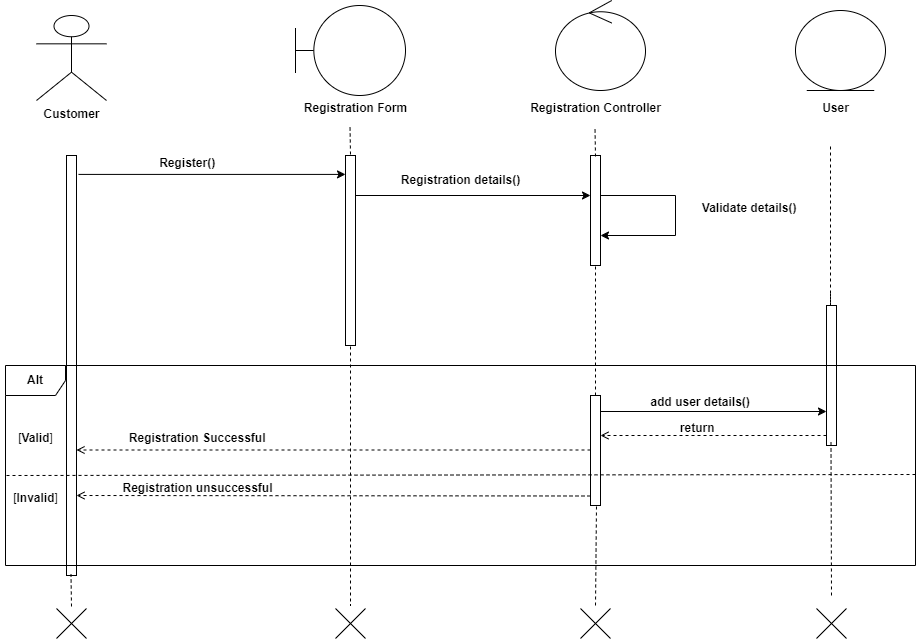

The diagram above was exported from draw.io. Its source (the exported page's mxGraphModel, read from the mxfile embedded in the PNG):
<mxGraphModel dx="1120" dy="478" grid="1" gridSize="10" guides="1" tooltips="1" connect="1" arrows="1" fold="1" page="1" pageScale="1" pageWidth="827" pageHeight="1169" math="0" shadow="0">
  <root>
    <mxCell id="0" />
    <mxCell id="1" parent="0" />
    <mxCell id="Yk3_ycTILqNiP54HJ08Q-1" value="&lt;b&gt;Customer&lt;/b&gt;" style="shape=umlActor;verticalLabelPosition=bottom;verticalAlign=top;html=1;outlineConnect=0;" parent="1" vertex="1">
      <mxGeometry x="41" y="20" width="70" height="85" as="geometry" />
    </mxCell>
    <mxCell id="Yk3_ycTILqNiP54HJ08Q-2" value="" style="ellipse;shape=umlControl;whiteSpace=wrap;html=1;" parent="1" vertex="1">
      <mxGeometry x="560" y="5" width="90" height="90" as="geometry" />
    </mxCell>
    <mxCell id="Yk3_ycTILqNiP54HJ08Q-3" value="" style="shape=umlBoundary;whiteSpace=wrap;html=1;" parent="1" vertex="1">
      <mxGeometry x="300" y="10" width="110" height="90" as="geometry" />
    </mxCell>
    <mxCell id="Yk3_ycTILqNiP54HJ08Q-4" value="" style="ellipse;shape=umlEntity;whiteSpace=wrap;html=1;" parent="1" vertex="1">
      <mxGeometry x="800" y="15" width="90" height="80" as="geometry" />
    </mxCell>
    <mxCell id="Yk3_ycTILqNiP54HJ08Q-5" value="&lt;b&gt;Registration Form&lt;/b&gt;" style="text;html=1;align=center;verticalAlign=middle;resizable=0;points=[];autosize=1;strokeColor=none;fillColor=none;" parent="1" vertex="1">
      <mxGeometry x="295" y="98" width="130" height="30" as="geometry" />
    </mxCell>
    <mxCell id="Yk3_ycTILqNiP54HJ08Q-6" value="&lt;b&gt;Registration Controller&lt;/b&gt;" style="text;html=1;align=center;verticalAlign=middle;resizable=0;points=[];autosize=1;strokeColor=none;fillColor=none;" parent="1" vertex="1">
      <mxGeometry x="525" y="98" width="150" height="30" as="geometry" />
    </mxCell>
    <mxCell id="Yk3_ycTILqNiP54HJ08Q-7" value="&lt;b&gt;User&lt;/b&gt;" style="text;html=1;align=center;verticalAlign=middle;resizable=0;points=[];autosize=1;strokeColor=none;fillColor=none;" parent="1" vertex="1">
      <mxGeometry x="815" y="98" width="50" height="30" as="geometry" />
    </mxCell>
    <mxCell id="Yk3_ycTILqNiP54HJ08Q-8" value="" style="html=1;points=[];perimeter=orthogonalPerimeter;outlineConnect=0;targetShapes=umlLifeline;portConstraint=eastwest;newEdgeStyle={&quot;edgeStyle&quot;:&quot;elbowEdgeStyle&quot;,&quot;elbow&quot;:&quot;vertical&quot;,&quot;curved&quot;:0,&quot;rounded&quot;:0};" parent="1" vertex="1">
      <mxGeometry x="71" y="160" width="10" height="420" as="geometry" />
    </mxCell>
    <mxCell id="Yk3_ycTILqNiP54HJ08Q-9" value="" style="html=1;points=[];perimeter=orthogonalPerimeter;outlineConnect=0;targetShapes=umlLifeline;portConstraint=eastwest;newEdgeStyle={&quot;edgeStyle&quot;:&quot;elbowEdgeStyle&quot;,&quot;elbow&quot;:&quot;vertical&quot;,&quot;curved&quot;:0,&quot;rounded&quot;:0};" parent="1" vertex="1">
      <mxGeometry x="595" y="160" width="10" height="110" as="geometry" />
    </mxCell>
    <mxCell id="Yk3_ycTILqNiP54HJ08Q-10" value="" style="html=1;points=[];perimeter=orthogonalPerimeter;outlineConnect=0;targetShapes=umlLifeline;portConstraint=eastwest;newEdgeStyle={&quot;edgeStyle&quot;:&quot;elbowEdgeStyle&quot;,&quot;elbow&quot;:&quot;vertical&quot;,&quot;curved&quot;:0,&quot;rounded&quot;:0};" parent="1" vertex="1">
      <mxGeometry x="350" y="160" width="10" height="190" as="geometry" />
    </mxCell>
    <mxCell id="Yk3_ycTILqNiP54HJ08Q-11" value="" style="endArrow=classic;html=1;rounded=0;exitX=1.6;exitY=0.061;exitDx=0;exitDy=0;exitPerimeter=0;" parent="1" target="Yk3_ycTILqNiP54HJ08Q-10" edge="1">
      <mxGeometry width="50" height="50" relative="1" as="geometry">
        <mxPoint x="83" y="178.90999999999997" as="sourcePoint" />
        <mxPoint x="346" y="178.90999999999997" as="targetPoint" />
      </mxGeometry>
    </mxCell>
    <mxCell id="Yk3_ycTILqNiP54HJ08Q-12" value="" style="endArrow=classic;html=1;rounded=0;entryX=0.5;entryY=0.5;entryDx=0;entryDy=0;entryPerimeter=0;" parent="1" source="Yk3_ycTILqNiP54HJ08Q-10" edge="1">
      <mxGeometry width="50" height="50" relative="1" as="geometry">
        <mxPoint x="370" y="200" as="sourcePoint" />
        <mxPoint x="595" y="200" as="targetPoint" />
      </mxGeometry>
    </mxCell>
    <mxCell id="Yk3_ycTILqNiP54HJ08Q-13" value="" style="endArrow=none;dashed=1;html=1;rounded=0;exitX=1;exitY=1;exitDx=0;exitDy=0;exitPerimeter=0;" parent="1" edge="1">
      <mxGeometry width="50" height="50" relative="1" as="geometry">
        <mxPoint x="355" y="351" as="sourcePoint" />
        <mxPoint x="355" y="610" as="targetPoint" />
      </mxGeometry>
    </mxCell>
    <mxCell id="Yk3_ycTILqNiP54HJ08Q-14" value="" style="endArrow=none;dashed=1;html=1;rounded=0;" parent="1" edge="1">
      <mxGeometry width="50" height="50" relative="1" as="geometry">
        <mxPoint x="600" y="161" as="sourcePoint" />
        <mxPoint x="599.5" y="132" as="targetPoint" />
      </mxGeometry>
    </mxCell>
    <mxCell id="Yk3_ycTILqNiP54HJ08Q-15" value="" style="endArrow=none;dashed=1;html=1;rounded=0;" parent="1" edge="1">
      <mxGeometry width="50" height="50" relative="1" as="geometry">
        <mxPoint x="355" y="159" as="sourcePoint" />
        <mxPoint x="354.5" y="130" as="targetPoint" />
      </mxGeometry>
    </mxCell>
    <mxCell id="Yk3_ycTILqNiP54HJ08Q-16" value="" style="endArrow=none;html=1;rounded=0;" parent="1" source="Yk3_ycTILqNiP54HJ08Q-9" edge="1">
      <mxGeometry width="50" height="50" relative="1" as="geometry">
        <mxPoint x="605" y="198" as="sourcePoint" />
        <mxPoint x="680" y="200" as="targetPoint" />
      </mxGeometry>
    </mxCell>
    <mxCell id="Yk3_ycTILqNiP54HJ08Q-17" value="" style="endArrow=none;html=1;rounded=0;" parent="1" edge="1">
      <mxGeometry width="50" height="50" relative="1" as="geometry">
        <mxPoint x="680" y="240" as="sourcePoint" />
        <mxPoint x="680" y="200" as="targetPoint" />
      </mxGeometry>
    </mxCell>
    <mxCell id="Yk3_ycTILqNiP54HJ08Q-18" value="" style="endArrow=classic;html=1;rounded=0;" parent="1" target="Yk3_ycTILqNiP54HJ08Q-9" edge="1">
      <mxGeometry width="50" height="50" relative="1" as="geometry">
        <mxPoint x="680" y="240" as="sourcePoint" />
        <mxPoint x="580" y="300" as="targetPoint" />
      </mxGeometry>
    </mxCell>
    <mxCell id="Yk3_ycTILqNiP54HJ08Q-19" value="" style="endArrow=none;dashed=1;html=1;rounded=0;" parent="1" source="Yk3_ycTILqNiP54HJ08Q-21" edge="1">
      <mxGeometry width="50" height="50" relative="1" as="geometry">
        <mxPoint x="835" y="298" as="sourcePoint" />
        <mxPoint x="835" y="148" as="targetPoint" />
      </mxGeometry>
    </mxCell>
    <mxCell id="Yk3_ycTILqNiP54HJ08Q-20" value="" style="endArrow=none;dashed=1;html=1;rounded=0;" parent="1" target="Yk3_ycTILqNiP54HJ08Q-21" edge="1">
      <mxGeometry width="50" height="50" relative="1" as="geometry">
        <mxPoint x="835" y="298" as="sourcePoint" />
        <mxPoint x="835" y="148" as="targetPoint" />
      </mxGeometry>
    </mxCell>
    <mxCell id="Yk3_ycTILqNiP54HJ08Q-21" value="" style="html=1;points=[];perimeter=orthogonalPerimeter;outlineConnect=0;targetShapes=umlLifeline;portConstraint=eastwest;newEdgeStyle={&quot;edgeStyle&quot;:&quot;elbowEdgeStyle&quot;,&quot;elbow&quot;:&quot;vertical&quot;,&quot;curved&quot;:0,&quot;rounded&quot;:0};" parent="1" vertex="1">
      <mxGeometry x="831" y="310" width="10" height="140" as="geometry" />
    </mxCell>
    <mxCell id="Yk3_ycTILqNiP54HJ08Q-22" value="" style="endArrow=none;dashed=1;html=1;rounded=0;" parent="1" source="Yk3_ycTILqNiP54HJ08Q-24" target="Yk3_ycTILqNiP54HJ08Q-9" edge="1">
      <mxGeometry width="50" height="50" relative="1" as="geometry">
        <mxPoint x="600" y="370" as="sourcePoint" />
        <mxPoint x="580" y="300" as="targetPoint" />
      </mxGeometry>
    </mxCell>
    <mxCell id="Yk3_ycTILqNiP54HJ08Q-23" value="" style="endArrow=none;dashed=1;html=1;rounded=0;" parent="1" edge="1">
      <mxGeometry width="50" height="50" relative="1" as="geometry">
        <mxPoint x="836" y="600" as="sourcePoint" />
        <mxPoint x="835.5" y="447" as="targetPoint" />
      </mxGeometry>
    </mxCell>
    <mxCell id="Yk3_ycTILqNiP54HJ08Q-24" value="" style="html=1;points=[];perimeter=orthogonalPerimeter;outlineConnect=0;targetShapes=umlLifeline;portConstraint=eastwest;newEdgeStyle={&quot;edgeStyle&quot;:&quot;elbowEdgeStyle&quot;,&quot;elbow&quot;:&quot;vertical&quot;,&quot;curved&quot;:0,&quot;rounded&quot;:0};" parent="1" vertex="1">
      <mxGeometry x="595" y="400" width="10" height="110" as="geometry" />
    </mxCell>
    <mxCell id="Yk3_ycTILqNiP54HJ08Q-25" value="" style="endArrow=none;dashed=1;html=1;rounded=0;" parent="1" edge="1">
      <mxGeometry width="50" height="50" relative="1" as="geometry">
        <mxPoint x="600" y="610" as="sourcePoint" />
        <mxPoint x="601" y="510" as="targetPoint" />
      </mxGeometry>
    </mxCell>
    <mxCell id="Yk3_ycTILqNiP54HJ08Q-26" value="" style="endArrow=classic;html=1;rounded=0;" parent="1" edge="1">
      <mxGeometry width="50" height="50" relative="1" as="geometry">
        <mxPoint x="605" y="416" as="sourcePoint" />
        <mxPoint x="831" y="416" as="targetPoint" />
      </mxGeometry>
    </mxCell>
    <mxCell id="Yk3_ycTILqNiP54HJ08Q-27" value="" style="html=1;verticalAlign=bottom;labelBackgroundColor=none;endArrow=open;endFill=0;dashed=1;rounded=0;" parent="1" edge="1">
      <mxGeometry width="160" relative="1" as="geometry">
        <mxPoint x="831" y="440" as="sourcePoint" />
        <mxPoint x="605" y="440" as="targetPoint" />
      </mxGeometry>
    </mxCell>
    <mxCell id="Yk3_ycTILqNiP54HJ08Q-28" value="&lt;b&gt;&amp;nbsp; &amp;nbsp; &amp;nbsp; &amp;nbsp; &amp;nbsp; &amp;nbsp; &amp;nbsp; &amp;nbsp; &amp;nbsp; &amp;nbsp; &amp;nbsp; &amp;nbsp; &amp;nbsp;add user details()&lt;/b&gt;" style="text;html=1;align=center;verticalAlign=middle;resizable=0;points=[];autosize=1;strokeColor=none;fillColor=none;" parent="1" vertex="1">
      <mxGeometry x="558" y="392" width="210" height="30" as="geometry" />
    </mxCell>
    <mxCell id="Yk3_ycTILqNiP54HJ08Q-29" value="&lt;b&gt;&amp;nbsp;return&lt;/b&gt;" style="text;html=1;align=center;verticalAlign=middle;resizable=0;points=[];autosize=1;strokeColor=none;fillColor=none;" parent="1" vertex="1">
      <mxGeometry x="670" y="418" width="60" height="30" as="geometry" />
    </mxCell>
    <mxCell id="Yk3_ycTILqNiP54HJ08Q-30" value="" style="html=1;verticalAlign=bottom;labelBackgroundColor=none;endArrow=open;endFill=0;dashed=1;rounded=0;" parent="1" source="Yk3_ycTILqNiP54HJ08Q-24" edge="1">
      <mxGeometry width="160" relative="1" as="geometry">
        <mxPoint x="307" y="454.5" as="sourcePoint" />
        <mxPoint x="81" y="454.5" as="targetPoint" />
      </mxGeometry>
    </mxCell>
    <mxCell id="Yk3_ycTILqNiP54HJ08Q-31" value="&lt;b&gt;&amp;nbsp;Registration Successful&lt;/b&gt;" style="text;html=1;align=center;verticalAlign=middle;resizable=0;points=[];autosize=1;strokeColor=none;fillColor=none;" parent="1" vertex="1">
      <mxGeometry x="120" y="428" width="160" height="30" as="geometry" />
    </mxCell>
    <mxCell id="Yk3_ycTILqNiP54HJ08Q-32" value="" style="html=1;verticalAlign=bottom;labelBackgroundColor=none;endArrow=open;endFill=0;dashed=1;rounded=0;" parent="1" edge="1">
      <mxGeometry width="160" relative="1" as="geometry">
        <mxPoint x="595" y="500.5" as="sourcePoint" />
        <mxPoint x="81" y="500" as="targetPoint" />
      </mxGeometry>
    </mxCell>
    <mxCell id="Yk3_ycTILqNiP54HJ08Q-33" value="&lt;b&gt;Registration unsuccessful&lt;/b&gt;" style="text;html=1;align=center;verticalAlign=middle;resizable=0;points=[];autosize=1;strokeColor=none;fillColor=none;" parent="1" vertex="1">
      <mxGeometry x="117" y="478" width="170" height="30" as="geometry" />
    </mxCell>
    <mxCell id="Yk3_ycTILqNiP54HJ08Q-34" value="&lt;b&gt;&amp;nbsp;Register()&lt;/b&gt;" style="text;html=1;align=center;verticalAlign=middle;resizable=0;points=[];autosize=1;strokeColor=none;fillColor=none;" parent="1" vertex="1">
      <mxGeometry x="150" y="153" width="80" height="30" as="geometry" />
    </mxCell>
    <mxCell id="Yk3_ycTILqNiP54HJ08Q-35" value="&lt;b&gt;Registration details()&lt;/b&gt;" style="text;html=1;align=center;verticalAlign=middle;resizable=0;points=[];autosize=1;strokeColor=none;fillColor=none;" parent="1" vertex="1">
      <mxGeometry x="395" y="170" width="140" height="30" as="geometry" />
    </mxCell>
    <mxCell id="Yk3_ycTILqNiP54HJ08Q-36" value="&lt;b&gt;&amp;nbsp;Validate details()&lt;/b&gt;" style="text;html=1;align=center;verticalAlign=middle;resizable=0;points=[];autosize=1;strokeColor=none;fillColor=none;" parent="1" vertex="1">
      <mxGeometry x="692" y="198" width="120" height="30" as="geometry" />
    </mxCell>
    <mxCell id="Yk3_ycTILqNiP54HJ08Q-37" value="" style="endArrow=none;dashed=1;html=1;rounded=0;" parent="1" edge="1">
      <mxGeometry width="50" height="50" relative="1" as="geometry">
        <mxPoint x="76" y="611" as="sourcePoint" />
        <mxPoint x="75.5" y="579" as="targetPoint" />
      </mxGeometry>
    </mxCell>
    <mxCell id="Yk3_ycTILqNiP54HJ08Q-38" value="" style="shape=umlDestroy;html=1;" parent="1" vertex="1">
      <mxGeometry x="61" y="613" width="30" height="30" as="geometry" />
    </mxCell>
    <mxCell id="Yk3_ycTILqNiP54HJ08Q-39" value="" style="shape=umlDestroy;html=1;" parent="1" vertex="1">
      <mxGeometry x="340" y="613" width="30" height="30" as="geometry" />
    </mxCell>
    <mxCell id="Yk3_ycTILqNiP54HJ08Q-40" value="" style="shape=umlDestroy;html=1;" parent="1" vertex="1">
      <mxGeometry x="585" y="613" width="30" height="30" as="geometry" />
    </mxCell>
    <mxCell id="Yk3_ycTILqNiP54HJ08Q-41" value="" style="shape=umlDestroy;html=1;" parent="1" vertex="1">
      <mxGeometry x="821" y="613" width="30" height="30" as="geometry" />
    </mxCell>
    <mxCell id="Yk3_ycTILqNiP54HJ08Q-43" value="&lt;b&gt;Alt&lt;/b&gt;" style="shape=umlFrame;whiteSpace=wrap;html=1;pointerEvents=0;" parent="1" vertex="1">
      <mxGeometry x="10" y="370" width="910" height="200" as="geometry" />
    </mxCell>
    <mxCell id="Yk3_ycTILqNiP54HJ08Q-45" value="" style="endArrow=none;dashed=1;html=1;rounded=0;entryX=1.003;entryY=0.545;entryDx=0;entryDy=0;entryPerimeter=0;" parent="1" target="Yk3_ycTILqNiP54HJ08Q-43" edge="1">
      <mxGeometry width="50" height="50" relative="1" as="geometry">
        <mxPoint x="11" y="480" as="sourcePoint" />
        <mxPoint x="61" y="430" as="targetPoint" />
      </mxGeometry>
    </mxCell>
    <mxCell id="Yk3_ycTILqNiP54HJ08Q-46" value="[&lt;b&gt;Valid&lt;/b&gt;]" style="text;html=1;align=center;verticalAlign=middle;resizable=0;points=[];autosize=1;strokeColor=none;fillColor=none;" parent="1" vertex="1">
      <mxGeometry x="10" y="428" width="60" height="30" as="geometry" />
    </mxCell>
    <mxCell id="Yk3_ycTILqNiP54HJ08Q-47" value="[&lt;b&gt;Invalid&lt;/b&gt;]" style="text;html=1;align=center;verticalAlign=middle;resizable=0;points=[];autosize=1;strokeColor=none;fillColor=none;" parent="1" vertex="1">
      <mxGeometry x="5" y="488" width="70" height="30" as="geometry" />
    </mxCell>
  </root>
</mxGraphModel>